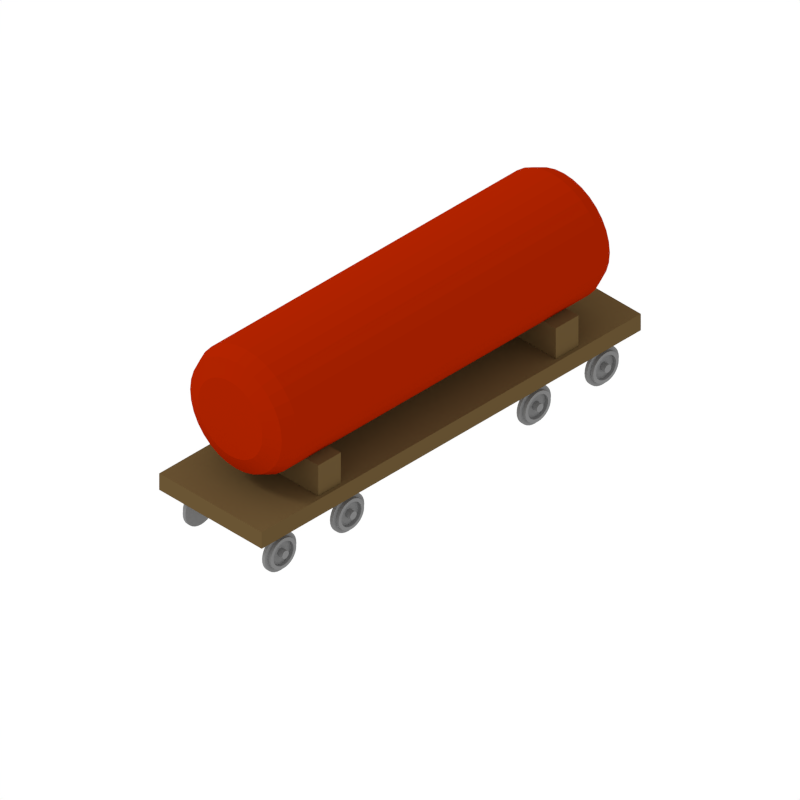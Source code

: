 # Source: tank_car.blend  (saved by Blender 2.69.0; exported with 4.5.12 LTS)
import bpy
from mathutils import Matrix  # noqa: F401  (used for matrix-valued properties, if any)

bpy.ops.wm.read_factory_settings(use_empty=True)
scene = bpy.context.scene
scene.name = 'Scene'

# ---- collections
col_collection_1 = bpy.data.collections.new('Collection 1'); scene.collection.children.link(col_collection_1)

# ---- materials (node trees are filled in below, after node groups)
mat_material_002 = bpy.data.materials.new('Material.002')
mat_material_002.alpha_threshold = 0.0
mat_material_002.use_transparent_shadow = False
mat_material_002.diffuse_color = (0.2203, 0.2203, 0.2203, 1.0)
mat_material_002.roughness = 0.5
mat_material_002.specular_intensity = 1.0
mat_material_002.line_color = (0.0, 0.0, 0.0, 1.0)
mat_material_001 = bpy.data.materials.new('Material.001')
mat_material_001.alpha_threshold = 0.0
mat_material_001.use_transparent_shadow = False
mat_material_001.diffuse_color = (0.3424, 0.01305, 0.0, 1.0)
mat_material_001.roughness = 0.5
mat_material_001.specular_intensity = 0.0
mat_material_001.line_color = (0.0, 0.0, 0.0, 1.0)
mat_material_003 = bpy.data.materials.new('Material.003')
mat_material_003.alpha_threshold = 0.0
mat_material_003.use_transparent_shadow = False
mat_material_003.diffuse_color = (0.1237, 0.07745, 0.0294, 1.0)
mat_material_003.roughness = 0.5
mat_material_003.line_color = (0.0, 0.0, 0.0, 1.0)

# ---- material node trees

# ---- world
world_world = bpy.data.worlds.new('World'); scene.world = world_world
world_world.color = (1.0, 1.0, 1.0)
world_world.use_sun_shadow = False
world_world.sun_shadow_jitter_overblur = 0.0
world_world.cycles.sampling_method = 'MANUAL'
world_world.cycles.sample_map_resolution = 256

# ---- cameras
cam_camera = bpy.data.cameras.new('Camera')
cam_camera.type = 'ORTHO'
cam_camera.clip_end = 100.0
cam_camera.lens = 35.0
cam_camera.sensor_width = 32.0
cam_camera.sensor_height = 18.0
cam_camera.ortho_scale = 10.0
cam_camera.dof.focus_distance = 0.0
cam_camera.dof.aperture_fstop = 128.0

# ---- lights
light_hemi_001 = bpy.data.lights.new('Hemi.001', 'SUN')
light_hemi_001.transmission_factor = 0.0
light_hemi_001.angle = 0.1993
light_hemi_001.energy = 1.0
light_hemi_001.shadow_buffer_clip_start = 0.5
light_hemi_001.shadow_soft_size = 0.1
light_hemi_001.shadow_cascade_max_distance = 1000.0
light_hemi_001.cycles.use_multiple_importance_sampling = False

# ---- meshes
me_cylinder_005 = bpy.data.meshes.new('Cylinder.005')
me_cylinder_005.from_pydata([(0.0, 0.56, -0.05), (5.378e-08, 0.56, 0.04642), (0.1093, 0.5492, -0.05), (0.1093, 0.5492, 0.04642), (0.2143, 0.5174, -0.05), (0.2143, 0.5174, 0.04642), (0.3111, 0.4656, -0.05), (0.3111, 0.4656, 0.04642), (0.396, 0.396, -0.05), (0.396, 0.396, 0.04642), (0.4656, 0.3111, -0.05), (0.4656, 0.3111, 0.04642), (0.5174, 0.2143, -0.05), (0.5174, 0.2143, 0.04642), (0.5492, 0.1093, -0.05), (0.5492, 0.1093, 0.04642), (0.56, 4.228e-08, -0.05), (0.56, 4.228e-08, 0.04642), (0.5492, -0.1093, -0.05), (0.5492, -0.1093, 0.04642), (0.5174, -0.2143, -0.05), (0.5174, -0.2143, 0.04642), (0.4656, -0.3111, -0.05), (0.4656, -0.3111, 0.04642), (0.396, -0.396, -0.05), (0.396, -0.396, 0.04642), (0.3111, -0.4656, -0.05), (0.3111, -0.4656, 0.04642), (0.2143, -0.5174, -0.05), (0.2143, -0.5174, 0.04642), (0.1093, -0.5492, -0.05), (0.1093, -0.5492, 0.04642), (-1.825e-07, -0.56, -0.05), (-1.287e-07, -0.56, 0.04642), (-0.1093, -0.5492, -0.05), (-0.1093, -0.5492, 0.04642), (-0.2143, -0.5174, -0.05), (-0.2143, -0.5174, 0.04642), (-0.3111, -0.4656, -0.05), (-0.3111, -0.4656, 0.04642), (-0.396, -0.396, -0.05), (-0.396, -0.396, 0.04642), (-0.4656, -0.3111, -0.05), (-0.4656, -0.3111, 0.04642), (-0.5174, -0.2143, -0.05), (-0.5174, -0.2143, 0.04642), (-0.5492, -0.1093, -0.05), (-0.5492, -0.1093, 0.04642), (-0.56, 5.407e-07, -0.05), (-0.56, 5.407e-07, 0.04642), (-0.5492, 0.1093, -0.05), (-0.5492, 0.1093, 0.04642), (-0.5174, 0.2143, -0.05), (-0.5174, 0.2143, 0.04642), (-0.4656, 0.3111, -0.05), (-0.4656, 0.3111, 0.04642), (-0.396, 0.396, -0.05), (-0.396, 0.396, 0.04642), (-0.3111, 0.4656, -0.05), (-0.3111, 0.4656, 0.04642), (-0.2143, 0.5174, -0.05), (-0.2143, 0.5174, 0.04642), (-0.1092, 0.5492, -0.05), (-0.1092, 0.5492, 0.04642), (0.0, 0.4495, -0.05), (0.0877, 0.4409, -0.05), (0.172, 0.4153, -0.05), (0.2497, 0.3738, -0.05), (0.3179, 0.3179, -0.05), (0.3738, 0.2497, -0.05), (0.4153, 0.172, -0.05), (0.4409, 0.0877, -0.05), (0.4495, 3.394e-08, -0.05), (0.4409, -0.0877, -0.05), (0.4153, -0.172, -0.05), (0.3738, -0.2497, -0.05), (0.3179, -0.3179, -0.05), (0.2497, -0.3738, -0.05), (0.172, -0.4153, -0.05), (0.0877, -0.4409, -0.05), (-1.465e-07, -0.4495, -0.05), (-0.0877, -0.4409, -0.05), (-0.172, -0.4153, -0.05), (-0.2497, -0.3738, -0.05), (-0.3179, -0.3179, -0.05), (-0.3738, -0.2497, -0.05), (-0.4153, -0.172, -0.05), (-0.4409, -0.0877, -0.05), (-0.4495, 4.341e-07, -0.05), (-0.4409, 0.0877, -0.05), (-0.4153, 0.172, -0.05), (-0.3738, 0.2497, -0.05), (-0.3179, 0.3179, -0.05), (-0.2497, 0.3738, -0.05), (-0.172, 0.4153, -0.05), (-0.0877, 0.4409, -0.05), (-1.278e-08, 0.4495, -0.1558), (0.0877, 0.4409, -0.1558), (0.172, 0.4153, -0.1558), (0.2497, 0.3738, -0.1558), (0.3179, 0.3179, -0.1558), (0.3738, 0.2497, -0.1558), (0.4153, 0.172, -0.1558), (0.4409, 0.0877, -0.1558), (0.4495, 3.394e-08, -0.1558), (0.4409, -0.0877, -0.1558), (0.4153, -0.172, -0.1558), (0.3738, -0.2497, -0.1558), (0.3179, -0.3179, -0.1558), (0.2497, -0.3738, -0.1558), (0.172, -0.4153, -0.1558), (0.0877, -0.4409, -0.1558), (-1.593e-07, -0.4495, -0.1558), (-0.0877, -0.4409, -0.1558), (-0.172, -0.4153, -0.1558), (-0.2497, -0.3738, -0.1558), (-0.3179, -0.3179, -0.1558), (-0.3738, -0.2497, -0.1558), (-0.4153, -0.172, -0.1558), (-0.4409, -0.0877, -0.1558), (-0.4495, 4.341e-07, -0.1558), (-0.4409, 0.0877, -0.1558), (-0.4153, 0.172, -0.1558), (-0.3738, 0.2497, -0.1558), (-0.3179, 0.3179, -0.1558), (-0.2497, 0.3738, -0.1558), (-0.172, 0.4153, -0.1558), (-0.0877, 0.4409, -0.1558), (-1.553e-08, 0.3535, -0.1558), (0.06897, 0.3467, -0.1558), (0.1353, 0.3266, -0.1558), (0.1964, 0.2939, -0.1558), (0.25, 0.25, -0.1558), (0.2939, 0.1964, -0.1558), (0.3266, 0.1353, -0.1558), (0.3467, 0.06897, -0.1558), (0.3535, 2.669e-08, -0.1558), (0.3467, -0.06897, -0.1558), (0.3266, -0.1353, -0.1558), (0.2939, -0.1964, -0.1558), (0.25, -0.25, -0.1558), (0.1964, -0.2939, -0.1558), (0.1353, -0.3266, -0.1558), (0.06897, -0.3467, -0.1558), (-1.307e-07, -0.3535, -0.1558), (-0.06897, -0.3467, -0.1558), (-0.1353, -0.3266, -0.1558), (-0.1964, -0.2939, -0.1558), (-0.25, -0.25, -0.1558), (-0.2939, -0.1964, -0.1558), (-0.3266, -0.1353, -0.1558), (-0.3467, -0.06897, -0.1558), (-0.3535, 3.414e-07, -0.1558), (-0.3467, 0.06897, -0.1558), (-0.3266, 0.1353, -0.1558), (-0.2939, 0.1964, -0.1558), (-0.25, 0.25, -0.1558), (-0.1964, 0.2939, -0.1558), (-0.1353, 0.3266, -0.1558), (-0.06897, 0.3467, -0.1558), (-2.663e-09, 0.3535, -0.05006), (0.06897, 0.3467, -0.05006), (0.1353, 0.3266, -0.05006), (0.1964, 0.2939, -0.05006), (0.25, 0.25, -0.05006), (0.2939, 0.1964, -0.05006), (0.3266, 0.1353, -0.05006), (0.3467, 0.06897, -0.05006), (0.3535, 2.669e-08, -0.05006), (0.3467, -0.06897, -0.05006), (0.3266, -0.1353, -0.05006), (0.2939, -0.1964, -0.05006), (0.25, -0.25, -0.05006), (0.1964, -0.2939, -0.05006), (0.1353, -0.3266, -0.05006), (0.06897, -0.3467, -0.05006), (-1.179e-07, -0.3535, -0.05006), (-0.06897, -0.3467, -0.05006), (-0.1353, -0.3266, -0.05006), (-0.1964, -0.2939, -0.05006), (-0.25, -0.25, -0.05006), (-0.2939, -0.1964, -0.05006), (-0.3266, -0.1353, -0.05006), (-0.3467, -0.06897, -0.05006), (-0.3535, 3.414e-07, -0.05006), (-0.3467, 0.06897, -0.05006), (-0.3266, 0.1353, -0.05006), (-0.2939, 0.1964, -0.05006), (-0.25, 0.25, -0.05006), (-0.1964, 0.2939, -0.05006), (-0.1353, 0.3266, -0.05006), (-0.06897, 0.3467, -0.05006), (-8.644e-10, 0.1147, -0.05006), (0.02238, 0.1125, -0.05006), (0.0439, 0.106, -0.05006), (0.06374, 0.09539, -0.05006), (0.08112, 0.08112, -0.05006), (0.09539, 0.06374, -0.05006), (0.106, 0.0439, -0.05006), (0.1125, 0.02238, -0.05006), (0.1147, 8.662e-09, -0.05006), (0.1125, -0.02238, -0.05006), (0.106, -0.0439, -0.05006), (0.09539, -0.06374, -0.05006), (0.08112, -0.08112, -0.05006), (0.06374, -0.09539, -0.05006), (0.0439, -0.106, -0.05006), (0.02238, -0.1125, -0.05006), (-3.825e-08, -0.1147, -0.05006), (-0.02238, -0.1125, -0.05006), (-0.0439, -0.106, -0.05006), (-0.06374, -0.09539, -0.05006), (-0.08112, -0.08112, -0.05006), (-0.09539, -0.06374, -0.05006), (-0.106, -0.0439, -0.05006), (-0.1125, -0.02238, -0.05006), (-0.1147, 1.108e-07, -0.05006), (-0.1125, 0.02238, -0.05006), (-0.106, 0.0439, -0.05006), (-0.09539, 0.06374, -0.05006), (-0.08112, 0.08112, -0.05006), (-0.06374, 0.09539, -0.05006), (-0.0439, 0.106, -0.05006), (-0.02238, 0.1125, -0.05006), (5.605e-08, 0.1147, -0.2264), (0.02238, 0.1125, -0.2264), (0.0439, 0.106, -0.2264), (0.06374, 0.09539, -0.2264), (0.08112, 0.08112, -0.2264), (0.09539, 0.06374, -0.2264), (0.106, 0.0439, -0.2264), (0.1125, 0.02238, -0.2264), (0.1147, 8.662e-09, -0.2264), (0.1125, -0.02238, -0.2264), (0.106, -0.0439, -0.2264), (0.09539, -0.06374, -0.2264), (0.08112, -0.08112, -0.2264), (0.06374, -0.09539, -0.2264), (0.0439, -0.106, -0.2264), (0.02238, -0.1125, -0.2264), (1.867e-08, -0.1147, -0.2264), (-0.02238, -0.1125, -0.2264), (-0.0439, -0.106, -0.2264), (-0.06374, -0.09539, -0.2264), (-0.08112, -0.08112, -0.2264), (-0.09539, -0.06374, -0.2264), (-0.106, -0.0439, -0.2264), (-0.1125, -0.02238, -0.2264), (-0.1147, 1.108e-07, -0.2264), (-0.1125, 0.02238, -0.2264), (-0.106, 0.0439, -0.2264), (-0.09539, 0.06374, -0.2264), (-0.08112, 0.08112, -0.2264), (-0.06374, 0.09539, -0.2264), (-0.0439, 0.106, -0.2264), (-0.02238, 0.1125, -0.2264)], [], [(0, 1, 3, 2), (2, 3, 5, 4), (4, 5, 7, 6), (6, 7, 9, 8), (8, 9, 11, 10), (10, 11, 13, 12), (12, 13, 15, 14), (14, 15, 17, 16), (16, 17, 19, 18), (18, 19, 21, 20), (20, 21, 23, 22), (22, 23, 25, 24), (24, 25, 27, 26), (26, 27, 29, 28), (28, 29, 31, 30), (30, 31, 33, 32), (32, 33, 35, 34), (34, 35, 37, 36), (36, 37, 39, 38), (38, 39, 41, 40), (40, 41, 43, 42), (42, 43, 45, 44), (44, 45, 47, 46), (46, 47, 49, 48), (48, 49, 51, 50), (50, 51, 53, 52), (52, 53, 55, 54), (54, 55, 57, 56), (56, 57, 59, 58), (58, 59, 61, 60), (3, 1, 63, 61, 59, 57, 55, 53, 51, 49, 47, 45, 43, 41, 39, 37, 35, 33, 31, 29, 27, 25, 23, 21, 19, 17, 15, 13, 11, 9, 7, 5), (62, 63, 1, 0), (60, 61, 63, 62), (62, 0, 64, 95), (95, 64, 96, 127), (40, 42, 85, 84), (18, 20, 74, 73), (46, 48, 88, 87), (2, 4, 66, 65), (24, 26, 77, 76), (52, 54, 91, 90), (8, 10, 69, 68), (30, 32, 80, 79), (58, 60, 94, 93), (36, 38, 83, 82), (0, 2, 65, 64), (14, 16, 72, 71), (42, 44, 86, 85), (20, 22, 75, 74), (48, 50, 89, 88), (4, 6, 67, 66), (26, 28, 78, 77), (54, 56, 92, 91), (32, 34, 81, 80), (10, 12, 70, 69), (60, 62, 95, 94), (38, 40, 84, 83), (16, 18, 73, 72), (44, 46, 87, 86), (22, 24, 76, 75), (50, 52, 90, 89), (6, 8, 68, 67), (28, 30, 79, 78), (56, 58, 93, 92), (34, 36, 82, 81), (12, 14, 71, 70), (118, 119, 151, 150), (84, 85, 117, 116), (73, 74, 106, 105), (93, 94, 126, 125), (82, 83, 115, 114), (71, 72, 104, 103), (91, 92, 124, 123), (80, 81, 113, 112), (69, 70, 102, 101), (89, 90, 122, 121), (67, 68, 100, 99), (78, 79, 111, 110), (87, 88, 120, 119), (65, 66, 98, 97), (76, 77, 109, 108), (85, 86, 118, 117), (74, 75, 107, 106), (94, 95, 127, 126), (83, 84, 116, 115), (72, 73, 105, 104), (92, 93, 125, 124), (81, 82, 114, 113), (70, 71, 103, 102), (90, 91, 123, 122), (68, 69, 101, 100), (79, 80, 112, 111), (88, 89, 121, 120), (66, 67, 99, 98), (77, 78, 110, 109), (86, 87, 119, 118), (64, 65, 97, 96), (75, 76, 108, 107), (152, 153, 185, 184), (96, 97, 129, 128), (107, 108, 140, 139), (127, 96, 128, 159), (116, 117, 149, 148), (105, 106, 138, 137), (125, 126, 158, 157), (114, 115, 147, 146), (103, 104, 136, 135), (123, 124, 156, 155), (112, 113, 145, 144), (101, 102, 134, 133), (121, 122, 154, 153), (99, 100, 132, 131), (110, 111, 143, 142), (119, 120, 152, 151), (97, 98, 130, 129), (108, 109, 141, 140), (117, 118, 150, 149), (106, 107, 139, 138), (126, 127, 159, 158), (115, 116, 148, 147), (104, 105, 137, 136), (124, 125, 157, 156), (113, 114, 146, 145), (102, 103, 135, 134), (122, 123, 155, 154), (100, 101, 133, 132), (111, 112, 144, 143), (120, 121, 153, 152), (98, 99, 131, 130), (109, 110, 142, 141), (186, 187, 219, 218), (130, 131, 163, 162), (141, 142, 174, 173), (150, 151, 183, 182), (128, 129, 161, 160), (139, 140, 172, 171), (159, 128, 160, 191), (148, 149, 181, 180), (137, 138, 170, 169), (157, 158, 190, 189), (146, 147, 179, 178), (135, 136, 168, 167), (155, 156, 188, 187), (144, 145, 177, 176), (133, 134, 166, 165), (153, 154, 186, 185), (131, 132, 164, 163), (142, 143, 175, 174), (151, 152, 184, 183), (129, 130, 162, 161), (140, 141, 173, 172), (149, 150, 182, 181), (138, 139, 171, 170), (158, 159, 191, 190), (147, 148, 180, 179), (136, 137, 169, 168), (156, 157, 189, 188), (145, 146, 178, 177), (134, 135, 167, 166), (154, 155, 187, 186), (132, 133, 165, 164), (143, 144, 176, 175), (220, 221, 253, 252), (164, 165, 197, 196), (175, 176, 208, 207), (184, 185, 217, 216), (162, 163, 195, 194), (173, 174, 206, 205), (182, 183, 215, 214), (160, 161, 193, 192), (171, 172, 204, 203), (191, 160, 192, 223), (180, 181, 213, 212), (169, 170, 202, 201), (189, 190, 222, 221), (178, 179, 211, 210), (167, 168, 200, 199), (187, 188, 220, 219), (176, 177, 209, 208), (165, 166, 198, 197), (185, 186, 218, 217), (163, 164, 196, 195), (174, 175, 207, 206), (183, 184, 216, 215), (161, 162, 194, 193), (172, 173, 205, 204), (181, 182, 214, 213), (170, 171, 203, 202), (190, 191, 223, 222), (179, 180, 212, 211), (168, 169, 201, 200), (188, 189, 221, 220), (177, 178, 210, 209), (166, 167, 199, 198), (224, 225, 226, 227, 228, 229, 230, 231, 232, 233, 234, 235, 236, 237, 238, 239, 240, 241, 242, 243, 244, 245, 246, 247, 248, 249, 250, 251, 252, 253, 254, 255), (209, 210, 242, 241), (198, 199, 231, 230), (218, 219, 251, 250), (196, 197, 229, 228), (207, 208, 240, 239), (216, 217, 249, 248), (194, 195, 227, 226), (205, 206, 238, 237), (214, 215, 247, 246), (192, 193, 225, 224), (203, 204, 236, 235), (223, 192, 224, 255), (212, 213, 245, 244), (201, 202, 234, 233), (221, 222, 254, 253), (210, 211, 243, 242), (199, 200, 232, 231), (219, 220, 252, 251), (208, 209, 241, 240), (197, 198, 230, 229), (217, 218, 250, 249), (195, 196, 228, 227), (206, 207, 239, 238), (215, 216, 248, 247), (193, 194, 226, 225), (204, 205, 237, 236), (213, 214, 246, 245), (202, 203, 235, 234), (222, 223, 255, 254), (211, 212, 244, 243), (200, 201, 233, 232)])
me_cylinder_005.materials.append(mat_material_002)
me_cylinder_005.use_remesh_preserve_volume = False
me_cylinder_005.use_remesh_preserve_attributes = False
me_cylinder_005.use_mirror_vertex_groups = False
me_cylinder_005.update()
me_cylinder_006 = bpy.data.meshes.new('Cylinder.006')
me_cylinder_006.from_pydata([(0.0, 0.9, -2.7), (0.0, 0.9, 2.7), (0.1756, 0.8827, -2.7), (0.1756, 0.8827, 2.7), (0.3444, 0.8315, -2.7), (0.3444, 0.8315, 2.7), (0.5, 0.7483, -2.7), (0.5, 0.7483, 2.7), (0.6364, 0.6364, -2.7), (0.6364, 0.6364, 2.7), (0.7483, 0.5, -2.7), (0.7483, 0.5, 2.7), (0.8315, 0.3444, -2.7), (0.8315, 0.3444, 2.7), (0.8827, 0.1756, -2.7), (0.8827, 0.1756, 2.7), (0.9, -1.64e-06, -2.7), (0.9, 1.807e-06, 2.7), (0.8827, -0.1756, -2.7), (0.8827, -0.1756, 2.7), (0.8315, -0.3444, -2.7), (0.8315, -0.3444, 2.7), (0.7483, -0.5, -2.7), (0.7483, -0.5, 2.7), (0.6364, -0.6364, -2.7), (0.6364, -0.6364, 2.7), (0.5, -0.7483, -2.7), (0.5, -0.7483, 2.7), (0.3444, -0.8315, -2.7), (0.3444, -0.8315, 2.7), (0.1756, -0.8827, -2.7), (0.1756, -0.8827, 2.7), (-2.933e-07, -0.9, -2.7), (-2.933e-07, -0.9, 2.7), (-0.1756, -0.8827, -2.7), (-0.1756, -0.8827, 2.7), (-0.3444, -0.8315, -2.7), (-0.3444, -0.8315, 2.7), (-0.5, -0.7483, -2.7), (-0.5, -0.7483, 2.7), (-0.6364, -0.6364, -2.7), (-0.6364, -0.6364, 2.7), (-0.7483, -0.5, -2.7), (-0.7483, -0.5, 2.7), (-0.8315, -0.3444, -2.7), (-0.8315, -0.3444, 2.7), (-0.8827, -0.1756, -2.7), (-0.8827, -0.1756, 2.7), (-0.9, -8.385e-07, -2.7), (-0.9, 2.608e-06, 2.7), (-0.8827, 0.1756, -2.7), (-0.8827, 0.1756, 2.7), (-0.8315, 0.3444, -2.7), (-0.8315, 0.3444, 2.7), (-0.7483, 0.5, -2.7), (-0.7483, 0.5, 2.7), (-0.6364, 0.6364, -2.7), (-0.6364, 0.6364, 2.7), (-0.5, 0.7483, -2.7), (-0.5, 0.7483, 2.7), (-0.3444, 0.8315, -2.7), (-0.3444, 0.8315, 2.7), (-0.1756, 0.8827, -2.7), (-0.1756, 0.8827, 2.7), (-5.158e-08, 0.81, -2.9), (0.158, 0.7944, -2.9), (0.31, 0.7483, -2.9), (0.45, 0.6735, -2.9), (0.5728, 0.5728, -2.9), (0.6735, 0.45, -2.9), (0.7483, 0.31, -2.9), (0.7944, 0.158, -2.9), (0.81, -1.712e-06, -2.9), (0.7944, -0.158, -2.9), (0.7483, -0.31, -2.9), (0.6735, -0.45, -2.9), (0.5728, -0.5728, -2.9), (0.45, -0.6735, -2.9), (0.31, -0.7483, -2.9), (0.158, -0.7944, -2.9), (-3.155e-07, -0.81, -2.9), (-0.158, -0.7944, -2.9), (-0.31, -0.7483, -2.9), (-0.45, -0.6735, -2.9), (-0.5728, -0.5728, -2.9), (-0.6735, -0.45, -2.9), (-0.7483, -0.31, -2.9), (-0.7944, -0.158, -2.9), (-0.81, -9.911e-07, -2.9), (-0.7944, 0.158, -2.9), (-0.7483, 0.31, -2.9), (-0.6735, 0.45, -2.9), (-0.5728, 0.5728, -2.9), (-0.45, 0.6735, -2.9), (-0.31, 0.7483, -2.9), (-0.158, 0.7944, -2.9), (-4.991e-08, 0.567, -3.0), (0.1106, 0.5561, -3.0), (0.217, 0.5238, -3.0), (0.315, 0.4714, -3.0), (0.4009, 0.4009, -3.0), (0.4714, 0.315, -3.0), (0.5238, 0.217, -3.0), (0.5561, 0.1106, -3.0), (0.567, -1.735e-06, -3.0), (0.5561, -0.1106, -3.0), (0.5238, -0.217, -3.0), (0.4714, -0.315, -3.0), (0.4009, -0.4009, -3.0), (0.315, -0.4714, -3.0), (0.217, -0.5238, -3.0), (0.1106, -0.5561, -3.0), (-2.347e-07, -0.567, -3.0), (-0.1106, -0.5561, -3.0), (-0.217, -0.5238, -3.0), (-0.315, -0.4714, -3.0), (-0.4009, -0.4009, -3.0), (-0.4714, -0.315, -3.0), (-0.5238, -0.217, -3.0), (-0.5561, -0.1106, -3.0), (-0.567, -1.23e-06, -3.0), (-0.5561, 0.1106, -3.0), (-0.5238, 0.217, -3.0), (-0.4714, 0.315, -3.0), (-0.4009, 0.4009, -3.0), (-0.315, 0.4714, -3.0), (-0.217, 0.5238, -3.0), (-0.1106, 0.5561, -3.0), (-4.203e-08, 0.81, 2.9), (0.158, 0.7944, 2.9), (0.31, 0.7483, 2.9), (0.45, 0.6735, 2.9), (0.5728, 0.5728, 2.9), (0.6735, 0.45, 2.9), (0.7483, 0.31, 2.9), (0.7944, 0.158, 2.9), (0.81, 1.799e-06, 2.9), (0.7944, -0.158, 2.9), (0.7483, -0.31, 2.9), (0.6735, -0.45, 2.9), (0.5728, -0.5728, 2.9), (0.45, -0.6735, 2.9), (0.31, -0.7483, 2.9), (0.158, -0.7944, 2.9), (-3.06e-07, -0.81, 2.9), (-0.158, -0.7944, 2.9), (-0.31, -0.7483, 2.9), (-0.45, -0.6735, 2.9), (-0.5728, -0.5728, 2.9), (-0.6735, -0.45, 2.9), (-0.7483, -0.31, 2.9), (-0.7944, -0.158, 2.9), (-0.81, 2.52e-06, 2.9), (-0.7944, 0.158, 2.9), (-0.7483, 0.31, 2.9), (-0.6735, 0.45, 2.9), (-0.5728, 0.5728, 2.9), (-0.45, 0.6735, 2.9), (-0.31, 0.7483, 2.9), (-0.158, 0.7944, 2.9), (-4.73e-08, 0.567, 3.0), (0.1106, 0.5561, 3.0), (0.217, 0.5238, 3.0), (0.315, 0.4714, 3.0), (0.4009, 0.4009, 3.0), (0.4714, 0.315, 3.0), (0.5238, 0.217, 3.0), (0.5561, 0.1106, 3.0), (0.567, 1.778e-06, 3.0), (0.5561, -0.1106, 3.0), (0.5238, -0.217, 3.0), (0.4714, -0.315, 3.0), (0.4009, -0.4009, 3.0), (0.315, -0.4714, 3.0), (0.217, -0.5238, 3.0), (0.1106, -0.5561, 3.0), (-2.321e-07, -0.567, 3.0), (-0.1106, -0.5561, 3.0), (-0.217, -0.5238, 3.0), (-0.315, -0.4714, 3.0), (-0.4009, -0.4009, 3.0), (-0.4714, -0.315, 3.0), (-0.5238, -0.217, 3.0), (-0.5561, -0.1106, 3.0), (-0.567, 2.283e-06, 3.0), (-0.5561, 0.1106, 3.0), (-0.5238, 0.217, 3.0), (-0.4714, 0.315, 3.0), (-0.4009, 0.4009, 3.0), (-0.315, 0.4714, 3.0), (-0.217, 0.5238, 3.0), (-0.1106, 0.5561, 3.0)], [], [(0, 1, 3, 2), (2, 3, 5, 4), (4, 5, 7, 6), (6, 7, 9, 8), (8, 9, 11, 10), (10, 11, 13, 12), (12, 13, 15, 14), (14, 15, 17, 16), (16, 17, 19, 18), (18, 19, 21, 20), (20, 21, 23, 22), (22, 23, 25, 24), (24, 25, 27, 26), (26, 27, 29, 28), (28, 29, 31, 30), (30, 31, 33, 32), (32, 33, 35, 34), (34, 35, 37, 36), (36, 37, 39, 38), (38, 39, 41, 40), (40, 41, 43, 42), (42, 43, 45, 44), (44, 45, 47, 46), (46, 47, 49, 48), (48, 49, 51, 50), (50, 51, 53, 52), (52, 53, 55, 54), (54, 55, 57, 56), (56, 57, 59, 58), (58, 59, 61, 60), (47, 45, 150, 151), (62, 63, 1, 0), (60, 61, 63, 62), (60, 62, 95, 94), (91, 92, 124, 123), (38, 40, 84, 83), (16, 18, 73, 72), (44, 46, 87, 86), (22, 24, 76, 75), (50, 52, 90, 89), (6, 8, 68, 67), (28, 30, 79, 78), (56, 58, 93, 92), (34, 36, 82, 81), (12, 14, 71, 70), (62, 0, 64, 95), (40, 42, 85, 84), (18, 20, 74, 73), (46, 48, 88, 87), (2, 4, 66, 65), (24, 26, 77, 76), (52, 54, 91, 90), (8, 10, 69, 68), (30, 32, 80, 79), (58, 60, 94, 93), (36, 38, 83, 82), (0, 2, 65, 64), (14, 16, 72, 71), (42, 44, 86, 85), (20, 22, 75, 74), (48, 50, 89, 88), (4, 6, 67, 66), (26, 28, 78, 77), (54, 56, 92, 91), (32, 34, 81, 80), (10, 12, 70, 69), (96, 97, 98, 99, 100, 101, 102, 103, 104, 105, 106, 107, 108, 109, 110, 111, 112, 113, 114, 115, 116, 117, 118, 119, 120, 121, 122, 123, 124, 125, 126, 127), (80, 81, 113, 112), (69, 70, 102, 101), (89, 90, 122, 121), (67, 68, 100, 99), (78, 79, 111, 110), (87, 88, 120, 119), (65, 66, 98, 97), (76, 77, 109, 108), (85, 86, 118, 117), (74, 75, 107, 106), (94, 95, 127, 126), (83, 84, 116, 115), (72, 73, 105, 104), (92, 93, 125, 124), (81, 82, 114, 113), (70, 71, 103, 102), (90, 91, 123, 122), (68, 69, 101, 100), (79, 80, 112, 111), (88, 89, 121, 120), (66, 67, 99, 98), (77, 78, 110, 109), (86, 87, 119, 118), (64, 65, 97, 96), (75, 76, 108, 107), (95, 64, 96, 127), (84, 85, 117, 116), (73, 74, 106, 105), (93, 94, 126, 125), (82, 83, 115, 114), (71, 72, 104, 103), (128, 159, 191, 160), (25, 23, 139, 140), (53, 51, 153, 154), (9, 7, 131, 132), (31, 29, 142, 143), (59, 57, 156, 157), (37, 35, 145, 146), (15, 13, 134, 135), (1, 63, 159, 128), (43, 41, 148, 149), (21, 19, 137, 138), (49, 47, 151, 152), (5, 3, 129, 130), (27, 25, 140, 141), (55, 53, 154, 155), (11, 9, 132, 133), (33, 31, 143, 144), (61, 59, 157, 158), (39, 37, 146, 147), (3, 1, 128, 129), (17, 15, 135, 136), (45, 43, 149, 150), (23, 21, 138, 139), (51, 49, 152, 153), (7, 5, 130, 131), (29, 27, 141, 142), (57, 55, 155, 156), (35, 33, 144, 145), (13, 11, 133, 134), (63, 61, 158, 159), (41, 39, 147, 148), (19, 17, 136, 137), (161, 160, 191, 190, 189, 188, 187, 186, 185, 184, 183, 182, 181, 180, 179, 178, 177, 176, 175, 174, 173, 172, 171, 170, 169, 168, 167, 166, 165, 164, 163, 162), (149, 148, 180, 181), (138, 137, 169, 170), (158, 157, 189, 190), (147, 146, 178, 179), (136, 135, 167, 168), (156, 155, 187, 188), (145, 144, 176, 177), (134, 133, 165, 166), (154, 153, 185, 186), (132, 131, 163, 164), (143, 142, 174, 175), (152, 151, 183, 184), (130, 129, 161, 162), (141, 140, 172, 173), (150, 149, 181, 182), (139, 138, 170, 171), (159, 158, 190, 191), (148, 147, 179, 180), (137, 136, 168, 169), (157, 156, 188, 189), (146, 145, 177, 178), (135, 134, 166, 167), (155, 154, 186, 187), (133, 132, 164, 165), (144, 143, 175, 176), (153, 152, 184, 185), (131, 130, 162, 163), (142, 141, 173, 174), (151, 150, 182, 183), (129, 128, 160, 161), (140, 139, 171, 172)])
_uv = me_cylinder_006.uv_layers.new(name='UVMap')
_uv.uv.foreach_set('vector', [0.9976, 0.469, -0.0009503, 0.469, -0.0009503, 0.438, 0.9976, 0.438, 0.9976, 0.438, -0.0009503, 0.438, -0.0009502, 0.407, 0.9976, 0.407, 0.9976, 0.407, -0.0009502, 0.407, -0.0009502, 0.376, 0.9976, 0.376, 0.9976, 0.376, -0.0009502, 0.376, -0.0009503, 0.345, 0.9976, 0.345, 0.9976, 0.345, -0.0009503, 0.345, -0.0009502, 0.314, 0.9976, 0.314, 0.9976, 0.314, -0.0009502, 0.314, -0.0009503, 0.283, 0.9976, 0.283, 0.9976, 0.283, -0.0009503, 0.283, -0.0009502, 0.252, 0.9976, 0.252, 0.9976, 0.252, -0.0009502, 0.252, -0.0009502, 0.221, 0.9976, 0.221, 0.9976, 0.221, -0.0009502, 0.221, -0.0009503, 0.19, 0.9976, 0.19, 0.9976, 0.19, -0.0009503, 0.19, -0.0009503, 0.159, 0.9976, 0.159, 0.9976, 0.159, -0.0009503, 0.159, -0.0009503, 0.128, 0.9976, 0.128, 0.9976, 0.128, -0.0009503, 0.128, -0.0009503, 0.09703, 0.9976, 0.09703, 0.9976, 0.09703, -0.0009503, 0.09703, -0.0009503, 0.06603, 0.9976, 0.06603, 0.9976, 0.06603, -0.0009503, 0.06603, -0.0009503, 0.03503, 0.9976, 0.03503, 0.9976, 0.03503, -0.0009503, 0.03503, -0.0009503, 0.004037, 0.9976, 0.004037, 0.9976, 0.996, -0.0009503, 0.996, -0.0009503, 0.965, 0.9976, 0.965, 0.9976, 0.965, -0.0009503, 0.965, -0.0009502, 0.934, 0.9976, 0.934, 0.9976, 0.934, -0.0009502, 0.934, -0.0009502, 0.903, 0.9976, 0.903, 0.9976, 0.903, -0.0009502, 0.903, -0.0009503, 0.872, 0.9976, 0.872, 0.9976, 0.872, -0.0009503, 0.872, -0.0009503, 0.841, 0.9976, 0.841, 0.9976, 0.841, -0.0009503, 0.841, -0.0009503, 0.81, 0.9976, 0.81, 0.9976, 0.81, -0.0009503, 0.81, -0.0009502, 0.779, 0.9976, 0.779, 0.9976, 0.779, -0.0009502, 0.779, -0.0009502, 0.748, 0.9976, 0.748, 0.9976, 0.748, -0.0009502, 0.748, -0.0009502, 0.717, 0.9976, 0.717, 0.9976, 0.717, -0.0009502, 0.717, -0.0009503, 0.686, 0.9976, 0.686, 0.9976, 0.686, -0.0009503, 0.686, -0.0009503, 0.655, 0.9976, 0.655, 0.9976, 0.655, -0.0009503, 0.655, -0.0009502, 0.624, 0.9976, 0.624, 0.9976, 0.624, -0.0009502, 0.624, -0.0009503, 0.593, 0.9976, 0.593, 0.9976, 0.593, -0.0009503, 0.593, -0.0009502, 0.562, 0.9976, 0.562, 0.9976, 0.562, -0.0009502, 0.562, -0.0009502, 0.531, 0.9976, 0.531, -0.0009502, 0.748, -0.0009502, 0.779, -0.0009502, 0.779, -0.0009502, 0.748, 0.9976, 0.5, -0.0009503, 0.5, -0.0009503, 0.469, 0.9976, 0.469, 0.9976, 0.531, -0.0009502, 0.531, -0.0009503, 0.5, 0.9976, 0.5, 0.9976, 0.531, 0.9976, 0.5, 0.9976, 0.5, 0.9976, 0.531, 0.9976, 0.624, 0.9976, 0.593, 0.9976, 0.593, 0.9976, 0.624, 0.9976, 0.872, 0.9976, 0.841, 0.9976, 0.841, 0.9976, 0.872, 0.9976, 0.221, 0.9976, 0.19, 0.9976, 0.19, 0.9976, 0.221, 0.9976, 0.779, 0.9976, 0.748, 0.9976, 0.748, 0.9976, 0.779, 0.9976, 0.128, 0.9976, 0.09703, 0.9976, 0.09703, 0.9976, 0.128, 0.9976, 0.686, 0.9976, 0.655, 0.9976, 0.655, 0.9976, 0.686, 0.9976, 0.376, 0.9976, 0.345, 0.9976, 0.345, 0.9976, 0.376, 0.9976, 0.03503, 0.9976, 0.004037, 0.9976, 0.004037, 0.9976, 0.03503, 0.9976, 0.593, 0.9976, 0.562, 0.9976, 0.562, 0.9976, 0.593, 0.9976, 0.934, 0.9976, 0.903, 0.9976, 0.903, 0.9976, 0.934, 0.9976, 0.283, 0.9976, 0.252, 0.9976, 0.252, 0.9976, 0.283, 0.9976, 0.5, 0.9976, 0.469, 0.9976, 0.469, 0.9976, 0.5, 0.9976, 0.841, 0.9976, 0.81, 0.9976, 0.81, 0.9976, 0.841, 0.9976, 0.19, 0.9976, 0.159, 0.9976, 0.159, 0.9976, 0.19, 0.9976, 0.748, 0.9976, 0.717, 0.9976, 0.717, 0.9976, 0.748, 0.9976, 0.438, 0.9976, 0.407, 0.9976, 0.407, 0.9976, 0.438, 0.9976, 0.09703, 0.9976, 0.06603, 0.9976, 0.06603, 0.9976, 0.09703, 0.9976, 0.655, 0.9976, 0.624, 0.9976, 0.624, 0.9976, 0.655, 0.9976, 0.345, 0.9976, 0.314, 0.9976, 0.314, 0.9976, 0.345, 0.9976, 0.996, 0.9976, 0.965, 0.9976, 0.965, 0.9976, 0.996, 0.9976, 0.562, 0.9976, 0.531, 0.9976, 0.531, 0.9976, 0.562, 0.9976, 0.903, 0.9976, 0.872, 0.9976, 0.872, 0.9976, 0.903, 0.9976, 0.469, 0.9976, 0.438, 0.9976, 0.438, 0.9976, 0.469, 0.9976, 0.252, 0.9976, 0.221, 0.9976, 0.221, 0.9976, 0.252, 0.9976, 0.81, 0.9976, 0.779, 0.9976, 0.779, 0.9976, 0.81, 0.9976, 0.159, 0.9976, 0.128, 0.9976, 0.128, 0.9976, 0.159, 0.9976, 0.717, 0.9976, 0.686, 0.9976, 0.686, 0.9976, 0.717, 0.9976, 0.407, 0.9976, 0.376, 0.9976, 0.376, 0.9976, 0.407, 0.9976, 0.06603, 0.9976, 0.03503, 0.9976, 0.03503, 0.9976, 0.06603, 0.9976, 0.624, 0.9976, 0.593, 0.9976, 0.593, 0.9976, 0.624, 0.9976, 0.965, 0.9976, 0.934, 0.9976, 0.934, 0.9976, 0.965, 0.9976, 0.314, 0.9976, 0.283, 0.9976, 0.283, 0.9976, 0.314, 0.3043, 0.9473, 0.357, 0.9386, 0.4077, 0.913, 0.4543, 0.8714, 0.4953, 0.8155, 0.5288, 0.7473, 0.5538, 0.6695, 0.5692, 0.585, 0.5743, 0.4973, 0.5692, 0.4095, 0.5538, 0.325, 0.5288, 0.2472, 0.4953, 0.1791, 0.4543, 0.1231, 0.4077, 0.08151, 0.357, 0.0559, 0.3043, 0.04725, 0.2517, 0.0559, 0.201, 0.08151, 0.1543, 0.1231, 0.1134, 0.1791, 0.07985, 0.2472, 0.0549, 0.325, 0.03953, 0.4095, 0.03434, 0.4973, 0.03953, 0.585, 0.0549, 0.6695, 0.07985, 0.7473, 0.1134, 0.8155, 0.1543, 0.8714, 0.201, 0.913, 0.2517, 0.9386, 0.9976, 0.965, 0.9976, 0.934, 0.9976, 0.934, 0.9976, 0.965, 0.9976, 0.314, 0.9976, 0.283, 0.9976, 0.283, 0.9976, 0.314, 0.9976, 0.686, 0.9976, 0.655, 0.9976, 0.655, 0.9976, 0.686, 0.9976, 0.376, 0.9976, 0.345, 0.9976, 0.345, 0.9976, 0.376, 0.9976, 0.03503, 0.9976, 0.004037, 0.9976, 0.004037, 0.9976, 0.03503, 0.9976, 0.748, 0.9976, 0.717, 0.9976, 0.717, 0.9976, 0.748, 0.9976, 0.438, 0.9976, 0.407, 0.9976, 0.407, 0.9976, 0.438, 0.9976, 0.09703, 0.9976, 0.06603, 0.9976, 0.06603, 0.9976, 0.09703, 0.9976, 0.81, 0.9976, 0.779, 0.9976, 0.779, 0.9976, 0.81, 0.9976, 0.159, 0.9976, 0.128, 0.9976, 0.128, 0.9976, 0.159, 0.9976, 0.531, 0.9976, 0.5, 0.9976, 0.5, 0.9976, 0.531, 0.9976, 0.872, 0.9976, 0.841, 0.9976, 0.841, 0.9976, 0.872, 0.9976, 0.221, 0.9976, 0.19, 0.9976, 0.19, 0.9976, 0.221, 0.9976, 0.593, 0.9976, 0.562, 0.9976, 0.562, 0.9976, 0.593, 0.9976, 0.934, 0.9976, 0.903, 0.9976, 0.903, 0.9976, 0.934, 0.9976, 0.283, 0.9976, 0.252, 0.9976, 0.252, 0.9976, 0.283, 0.9976, 0.655, 0.9976, 0.624, 0.9976, 0.624, 0.9976, 0.655, 0.9976, 0.345, 0.9976, 0.314, 0.9976, 0.314, 0.9976, 0.345, 0.9976, 0.996, 0.9976, 0.965, 0.9976, 0.965, 0.9976, 0.996, 0.9976, 0.717, 0.9976, 0.686, 0.9976, 0.686, 0.9976, 0.717, 0.9976, 0.407, 0.9976, 0.376, 0.9976, 0.376, 0.9976, 0.407, 0.9976, 0.06603, 0.9976, 0.03503, 0.9976, 0.03503, 0.9976, 0.06603, 0.9976, 0.779, 0.9976, 0.748, 0.9976, 0.748, 0.9976, 0.779, 0.9976, 0.469, 0.9976, 0.438, 0.9976, 0.438, 0.9976, 0.469, 0.9976, 0.128, 0.9976, 0.09703, 0.9976, 0.09703, 0.9976, 0.128, 0.9976, 0.5, 0.9976, 0.469, 0.9976, 0.469, 0.9976, 0.5, 0.9976, 0.841, 0.9976, 0.81, 0.9976, 0.81, 0.9976, 0.841, 0.9976, 0.19, 0.9976, 0.159, 0.9976, 0.159, 0.9976, 0.19, 0.9976, 0.562, 0.9976, 0.531, 0.9976, 0.531, 0.9976, 0.562, 0.9976, 0.903, 0.9976, 0.872, 0.9976, 0.872, 0.9976, 0.903, 0.9976, 0.252, 0.9976, 0.221, 0.9976, 0.221, 0.9976, 0.252, -0.0009503, 0.469, -0.0009503, 0.5, -0.0009503, 0.5, -0.0009503, 0.469, -0.0009503, 0.09703, -0.0009503, 0.128, -0.0009503, 0.128, -0.0009503, 0.09703, -0.0009503, 0.655, -0.0009503, 0.686, -0.0009503, 0.686, -0.0009503, 0.655, -0.0009503, 0.345, -0.0009502, 0.376, -0.0009502, 0.376, -0.0009503, 0.345, -0.0009503, 0.004037, -0.0009503, 0.03503, -0.0009503, 0.03503, -0.0009503, 0.004037, -0.0009502, 0.562, -0.0009503, 0.593, -0.0009503, 0.593, -0.0009502, 0.562, -0.0009502, 0.903, -0.0009502, 0.934, -0.0009502, 0.934, -0.0009502, 0.903, -0.0009502, 0.252, -0.0009503, 0.283, -0.0009503, 0.283, -0.0009502, 0.252, -0.0009503, 0.469, -0.0009503, 0.5, -0.0009503, 0.5, -0.0009503, 0.469, -0.0009503, 0.81, -0.0009503, 0.841, -0.0009503, 0.841, -0.0009503, 0.81, -0.0009503, 0.159, -0.0009503, 0.19, -0.0009503, 0.19, -0.0009503, 0.159, -0.0009502, 0.717, -0.0009502, 0.748, -0.0009502, 0.748, -0.0009502, 0.717, -0.0009502, 0.407, -0.0009503, 0.438, -0.0009503, 0.438, -0.0009502, 0.407, -0.0009503, 0.06603, -0.0009503, 0.09703, -0.0009503, 0.09703, -0.0009503, 0.06603, -0.0009502, 0.624, -0.0009503, 0.655, -0.0009503, 0.655, -0.0009502, 0.624, -0.0009502, 0.314, -0.0009503, 0.345, -0.0009503, 0.345, -0.0009502, 0.314, -0.0009503, 0.965, -0.0009503, 0.996, -0.0009503, 0.996, -0.0009503, 0.965, -0.0009502, 0.531, -0.0009502, 0.562, -0.0009502, 0.562, -0.0009502, 0.531, -0.0009503, 0.872, -0.0009502, 0.903, -0.0009502, 0.903, -0.0009503, 0.872, -0.0009503, 0.438, -0.0009503, 0.469, -0.0009503, 0.469, -0.0009503, 0.438, -0.0009502, 0.221, -0.0009502, 0.252, -0.0009502, 0.252, -0.0009502, 0.221, -0.0009502, 0.779, -0.0009503, 0.81, -0.0009503, 0.81, -0.0009502, 0.779, -0.0009503, 0.128, -0.0009503, 0.159, -0.0009503, 0.159, -0.0009503, 0.128, -0.0009503, 0.686, -0.0009502, 0.717, -0.0009502, 0.717, -0.0009503, 0.686, -0.0009502, 0.376, -0.0009502, 0.407, -0.0009502, 0.407, -0.0009502, 0.376, -0.0009503, 0.03503, -0.0009503, 0.06603, -0.0009503, 0.06603, -0.0009503, 0.03503, -0.0009503, 0.593, -0.0009502, 0.624, -0.0009502, 0.624, -0.0009503, 0.593, -0.0009502, 0.934, -0.0009503, 0.965, -0.0009503, 0.965, -0.0009502, 0.934, -0.0009503, 0.283, -0.0009502, 0.314, -0.0009502, 0.314, -0.0009503, 0.283, -0.0009503, 0.5, -0.0009502, 0.531, -0.0009502, 0.531, -0.0009503, 0.5, -0.0009503, 0.841, -0.0009503, 0.872, -0.0009503, 0.872, -0.0009503, 0.841, -0.0009503, 0.19, -0.0009502, 0.221, -0.0009502, 0.221, -0.0009503, 0.19, 0.3607, 0.9194, 0.308, 0.928, 0.2553, 0.9194, 0.2047, 0.8938, 0.158, 0.8522, 0.1171, 0.7962, 0.0835, 0.728, 0.05855, 0.6502, 0.04319, 0.5658, 0.038, 0.478, 0.04319, 0.3902, 0.05855, 0.3058, 0.0835, 0.228, 0.1171, 0.1598, 0.158, 0.1039, 0.2047, 0.06228, 0.2553, 0.03667, 0.308, 0.02803, 0.3607, 0.03667, 0.4113, 0.06228, 0.458, 0.1039, 0.4989, 0.1598, 0.5325, 0.228, 0.5574, 0.3058, 0.5728, 0.3902, 0.578, 0.478, 0.5728, 0.5658, 0.5574, 0.6502, 0.5325, 0.728, 0.4989, 0.7962, 0.458, 0.8522, 0.4113, 0.8938, -0.0009503, 0.81, -0.0009503, 0.841, -0.0009503, 0.841, -0.0009503, 0.81, -0.0009503, 0.159, -0.0009503, 0.19, -0.0009503, 0.19, -0.0009503, 0.159, -0.0009502, 0.531, -0.0009502, 0.562, -0.0009502, 0.562, -0.0009502, 0.531, -0.0009503, 0.872, -0.0009502, 0.903, -0.0009502, 0.903, -0.0009503, 0.872, -0.0009502, 0.221, -0.0009502, 0.252, -0.0009502, 0.252, -0.0009502, 0.221, -0.0009503, 0.593, -0.0009502, 0.624, -0.0009502, 0.624, -0.0009503, 0.593, -0.0009502, 0.934, -0.0009503, 0.965, -0.0009503, 0.965, -0.0009502, 0.934, -0.0009503, 0.283, -0.0009502, 0.314, -0.0009502, 0.314, -0.0009503, 0.283, -0.0009503, 0.655, -0.0009503, 0.686, -0.0009503, 0.686, -0.0009503, 0.655, -0.0009503, 0.345, -0.0009502, 0.376, -0.0009502, 0.376, -0.0009503, 0.345, -0.0009503, 0.004037, -0.0009503, 0.03503, -0.0009503, 0.03503, -0.0009503, 0.004037, -0.0009502, 0.717, -0.0009502, 0.748, -0.0009502, 0.748, -0.0009502, 0.717, -0.0009502, 0.407, -0.0009503, 0.438, -0.0009503, 0.438, -0.0009502, 0.407, -0.0009503, 0.06603, -0.0009503, 0.09703, -0.0009503, 0.09703, -0.0009503, 0.06603, -0.0009502, 0.779, -0.0009503, 0.81, -0.0009503, 0.81, -0.0009502, 0.779, -0.0009503, 0.128, -0.0009503, 0.159, -0.0009503, 0.159, -0.0009503, 0.128, -0.0009503, 0.5, -0.0009502, 0.531, -0.0009502, 0.531, -0.0009503, 0.5, -0.0009503, 0.841, -0.0009503, 0.872, -0.0009503, 0.872, -0.0009503, 0.841, -0.0009503, 0.19, -0.0009502, 0.221, -0.0009502, 0.221, -0.0009503, 0.19, -0.0009502, 0.562, -0.0009503, 0.593, -0.0009503, 0.593, -0.0009502, 0.562, -0.0009502, 0.903, -0.0009502, 0.934, -0.0009502, 0.934, -0.0009502, 0.903, -0.0009502, 0.252, -0.0009503, 0.283, -0.0009503, 0.283, -0.0009502, 0.252, -0.0009502, 0.624, -0.0009503, 0.655, -0.0009503, 0.655, -0.0009502, 0.624, -0.0009502, 0.314, -0.0009503, 0.345, -0.0009503, 0.345, -0.0009502, 0.314, -0.0009503, 0.965, -0.0009503, 0.996, -0.0009503, 0.996, -0.0009503, 0.965, -0.0009503, 0.686, -0.0009502, 0.717, -0.0009502, 0.717, -0.0009503, 0.686, -0.0009502, 0.376, -0.0009502, 0.407, -0.0009502, 0.407, -0.0009502, 0.376, -0.0009503, 0.03503, -0.0009503, 0.06603, -0.0009503, 0.06603, -0.0009503, 0.03503, -0.0009502, 0.748, -0.0009502, 0.779, -0.0009502, 0.779, -0.0009502, 0.748, -0.0009503, 0.438, -0.0009503, 0.469, -0.0009503, 0.469, -0.0009503, 0.438, -0.0009503, 0.09703, -0.0009503, 0.128, -0.0009503, 0.128, -0.0009503, 0.09703])
me_cylinder_006.materials.append(mat_material_001)
me_cylinder_006.use_remesh_preserve_volume = False
me_cylinder_006.use_remesh_preserve_attributes = False
me_cylinder_006.use_mirror_vertex_groups = False
me_cylinder_006.update()
me_cube_004 = bpy.data.meshes.new('Cube.004')
me_cube_004.from_pydata([(-0.9061, -3.351, -0.1257), (-0.9061, 3.351, -0.1257), (0.9061, 3.351, -0.1257), (0.9061, -3.351, -0.1257), (-0.9061, -3.351, 0.1257), (-0.9061, 3.351, 0.1257), (0.9061, 3.351, 0.1257), (0.9061, -3.351, 0.1257)], [], [(4, 5, 1, 0), (5, 6, 2, 1), (6, 7, 3, 2), (7, 4, 0, 3), (0, 1, 2, 3), (7, 6, 5, 4)])
me_cube_004.materials.append(mat_material_003)
me_cube_004.use_remesh_preserve_volume = False
me_cube_004.use_remesh_preserve_attributes = False
me_cube_004.use_mirror_vertex_groups = False
me_cube_004.update()
me_cube_005 = bpy.data.meshes.new('Cube.005')
me_cube_005.from_pydata([(-0.85, -0.2, -0.294), (-0.85, 0.2, -0.294), (-0.85, 0.2, -0.7592), (-0.85, -0.2, -0.7592), (-0.6286, -0.2, -0.294), (-0.6286, 0.2, -0.294), (0.6286, 0.2, -0.294), (0.85, 0.2, -0.294), (0.85, 0.2, -0.7592), (0.5, 0.2, -0.3995), (-0.5, 0.2, -0.3995), (-0.3444, 0.2, -0.4827), (0.3444, 0.2, -0.4827), (-0.1756, 0.2, -0.5339), (0.1756, 0.2, -0.5339), (-2.933e-07, 0.2, -0.5512), (0.85, -0.2, -0.7592), (0.85, -0.2, -0.294), (0.6286, -0.2, -0.294), (0.5, -0.2, -0.3995), (-0.5, -0.2, -0.3995), (-0.3444, -0.2, -0.4827), (0.3444, -0.2, -0.4827), (0.1756, -0.2, -0.5339), (-0.1756, -0.2, -0.5339), (-2.933e-07, -0.2, -0.5512)], [], [(0, 1, 2, 3), (15, 14, 8), (8, 2, 13, 15), (14, 12, 8), (2, 11, 13), (12, 9, 8), (2, 10, 11), (2, 1, 5, 10), (6, 7, 8, 9), (16, 8, 7, 17), (25, 24, 3), (3, 16, 23, 25), (24, 21, 3), (16, 22, 23), (16, 19, 22), (21, 20, 3), (4, 0, 3, 20), (16, 17, 18, 19), (8, 16, 3, 2), (6, 18, 17, 7), (1, 0, 4, 5), (18, 6, 9, 19), (12, 22, 19, 9), (14, 23, 22, 12), (15, 25, 23, 14), (13, 24, 25, 15), (11, 21, 24, 13), (10, 20, 21, 11), (5, 4, 20, 10)])
me_cube_005.materials.append(mat_material_003)
me_cube_005.use_remesh_preserve_volume = False
me_cube_005.use_remesh_preserve_attributes = False
me_cube_005.use_mirror_vertex_groups = False
me_cube_005.update()
me_cube_006 = bpy.data.meshes.new('Cube.006')
me_cube_006.from_pydata([(-0.85, -0.2, -0.294), (-0.85, 0.2, -0.294), (-0.85, 0.2, -0.7592), (-0.85, -0.2, -0.7592), (-0.6286, -0.2, -0.294), (-0.6286, 0.2, -0.294), (0.6286, 0.2, -0.294), (0.85, 0.2, -0.294), (0.85, 0.2, -0.7592), (0.5, 0.2, -0.3995), (-0.5, 0.2, -0.3995), (-0.3444, 0.2, -0.4827), (0.3444, 0.2, -0.4827), (-0.1756, 0.2, -0.5339), (0.1756, 0.2, -0.5339), (-2.933e-07, 0.2, -0.5512), (0.85, -0.2, -0.7592), (0.85, -0.2, -0.294), (0.6286, -0.2, -0.294), (0.5, -0.2, -0.3995), (-0.5, -0.2, -0.3995), (-0.3444, -0.2, -0.4827), (0.3444, -0.2, -0.4827), (0.1756, -0.2, -0.5339), (-0.1756, -0.2, -0.5339), (-2.933e-07, -0.2, -0.5512)], [], [(0, 1, 2, 3), (15, 14, 8), (8, 2, 13, 15), (14, 12, 8), (2, 11, 13), (12, 9, 8), (2, 10, 11), (2, 1, 5, 10), (6, 7, 8, 9), (16, 8, 7, 17), (25, 24, 3), (3, 16, 23, 25), (24, 21, 3), (16, 22, 23), (16, 19, 22), (21, 20, 3), (4, 0, 3, 20), (16, 17, 18, 19), (8, 16, 3, 2), (6, 18, 17, 7), (1, 0, 4, 5), (18, 6, 9, 19), (12, 22, 19, 9), (14, 23, 22, 12), (15, 25, 23, 14), (13, 24, 25, 15), (11, 21, 24, 13), (10, 20, 21, 11), (5, 4, 20, 10)])
me_cube_006.materials.append(mat_material_003)
me_cube_006.use_remesh_preserve_volume = False
me_cube_006.use_remesh_preserve_attributes = False
me_cube_006.use_mirror_vertex_groups = False
me_cube_006.update()

# ---- objects
ob_empty_001 = bpy.data.objects.new('Empty.001', None)
ob_cylinder_008 = bpy.data.objects.new('Cylinder.008', me_cylinder_005)
ob_cylinder_007 = bpy.data.objects.new('Cylinder.007', me_cylinder_005)
ob_cylinder_006 = bpy.data.objects.new('Cylinder.006', me_cylinder_005)
ob_cylinder_005 = bpy.data.objects.new('Cylinder.005', me_cylinder_005)
ob_cylinder_004 = bpy.data.objects.new('Cylinder.004', me_cylinder_005)
ob_cylinder_003 = bpy.data.objects.new('Cylinder.003', me_cylinder_005)
ob_cylinder_000 = bpy.data.objects.new('Cylinder.000', me_cylinder_005)
ob_cylinder_001 = bpy.data.objects.new('Cylinder.001', me_cylinder_006)
ob_cube = bpy.data.objects.new('Cube', me_cube_004)
ob_cylinder_002 = bpy.data.objects.new('Cylinder.002', me_cylinder_005)
ob_cube_001 = bpy.data.objects.new('Cube.001', me_cube_005)
ob_cube_002 = bpy.data.objects.new('Cube.002', me_cube_006)
ob_empty = bpy.data.objects.new('Empty', None)
ob_camera = bpy.data.objects.new('Camera', cam_camera)
ob_hemi_001 = bpy.data.objects.new('Hemi.001', light_hemi_001)

# ---- transforms, parenting, visibility, modifiers, constraints
ob_empty_001.location = (0.0, 0.0, 0.0)
ob_empty_001.scale = (3.09, 3.09, 3.09)
ob_empty_001.empty_display_type = 'SPHERE'
ob_empty_001.empty_image_offset = (0.0, 0.0)
ob_empty_001.lineart.crease_threshold = 0.0
ob_cylinder_008.parent = ob_empty_001
ob_cylinder_008.matrix_parent_inverse = Matrix(((0.3237, 0.0, 0.0, 0.0), (0.0, 0.3237, 0.0, 0.0), (0.0, 0.0, 0.3237, 0.0), (0.0, 0.0, 0.0, 1.0)))
ob_cylinder_008.location = (-0.7034, 1.667, -0.5216)
ob_cylinder_008.rotation_euler = (0.0, 1.571, 0.0)
ob_cylinder_008.scale = (0.5, 0.5, 0.5)
ob_cylinder_008.lineart.crease_threshold = 0.0
ob_cylinder_007.parent = ob_empty_001
ob_cylinder_007.matrix_parent_inverse = Matrix(((0.3237, 0.0, 0.0, 0.0), (0.0, 0.3237, 0.0, 0.0), (0.0, 0.0, 0.3237, 0.0), (0.0, 0.0, 0.0, 1.0)))
ob_cylinder_007.location = (-0.7034, 2.867, -0.5216)
ob_cylinder_007.rotation_euler = (0.0, 1.571, 0.0)
ob_cylinder_007.scale = (0.5, 0.5, 0.5)
ob_cylinder_007.lineart.crease_threshold = 0.0
ob_cylinder_006.parent = ob_empty_001
ob_cylinder_006.matrix_parent_inverse = Matrix(((0.3237, 0.0, 0.0, 0.0), (0.0, 0.3237, 0.0, 0.0), (0.0, 0.0, 0.3237, 0.0), (0.0, 0.0, 0.0, 1.0)))
ob_cylinder_006.location = (0.6966, 2.867, -0.5216)
ob_cylinder_006.rotation_euler = (1.922e-13, -1.571, 0.0)
ob_cylinder_006.scale = (0.5, 0.5, 0.5)
ob_cylinder_006.lineart.crease_threshold = 0.0
ob_cylinder_005.parent = ob_empty_001
ob_cylinder_005.matrix_parent_inverse = Matrix(((0.3237, 0.0, 0.0, 0.0), (0.0, 0.3237, 0.0, 0.0), (0.0, 0.0, 0.3237, 0.0), (0.0, 0.0, 0.0, 1.0)))
ob_cylinder_005.location = (0.6966, 1.667, -0.5216)
ob_cylinder_005.rotation_euler = (1.922e-13, -1.571, 0.0)
ob_cylinder_005.scale = (0.5, 0.5, 0.5)
ob_cylinder_005.lineart.crease_threshold = 0.0
ob_cylinder_004.parent = ob_empty_001
ob_cylinder_004.matrix_parent_inverse = Matrix(((0.3237, 0.0, 0.0, 0.0), (0.0, 0.3237, 0.0, 0.0), (0.0, 0.0, 0.3237, 0.0), (0.0, 0.0, 0.0, 1.0)))
ob_cylinder_004.location = (0.6966, -2.833, -0.5216)
ob_cylinder_004.rotation_euler = (1.922e-13, -1.571, 0.0)
ob_cylinder_004.scale = (0.5, 0.5, 0.5)
ob_cylinder_004.lineart.crease_threshold = 0.0
ob_cylinder_003.parent = ob_empty_001
ob_cylinder_003.matrix_parent_inverse = Matrix(((0.3237, 0.0, 0.0, 0.0), (0.0, 0.3237, 0.0, 0.0), (0.0, 0.0, 0.3237, 0.0), (0.0, 0.0, 0.0, 1.0)))
ob_cylinder_003.location = (0.6966, -1.633, -0.5216)
ob_cylinder_003.rotation_euler = (1.922e-13, -1.571, 0.0)
ob_cylinder_003.scale = (0.5, 0.5, 0.5)
ob_cylinder_003.lineart.crease_threshold = 0.0
ob_cylinder_000.parent = ob_empty_001
ob_cylinder_000.matrix_parent_inverse = Matrix(((0.3237, 0.0, 0.0, 0.0), (0.0, 0.3237, 0.0, 0.0), (0.0, 0.0, 0.3237, 0.0), (0.0, 0.0, 0.0, 1.0)))
ob_cylinder_000.location = (-0.7034, -1.633, -0.5216)
ob_cylinder_000.rotation_euler = (0.0, 1.571, 0.0)
ob_cylinder_000.scale = (0.5, 0.5, 0.5)
ob_cylinder_000.lineart.crease_threshold = 0.0
ob_cylinder_001.parent = ob_empty_001
ob_cylinder_001.matrix_parent_inverse = Matrix(((0.3237, 0.0, 0.0, 0.0), (0.0, 0.3237, 0.0, 0.0), (0.0, 0.0, 0.3237, 0.0), (0.0, 0.0, 0.0, 1.0)))
ob_cylinder_001.location = (0.0, 0.0, 1.238)
ob_cylinder_001.rotation_euler = (1.571, 0.0, 0.0)
ob_cylinder_001.lineart.crease_threshold = 0.0
ob_cube.parent = ob_empty_001
ob_cube.matrix_parent_inverse = Matrix(((0.3237, 0.0, 0.0, 0.0), (0.0, 0.3237, 0.0, 0.0), (0.0, 0.0, 0.3237, 0.0), (0.0, 0.0, 0.0, 1.0)))
ob_cube.location = (0.0, 0.0, 0.0)
ob_cube.lineart.crease_threshold = 0.0
ob_cylinder_002.parent = ob_empty_001
ob_cylinder_002.matrix_parent_inverse = Matrix(((0.3237, 0.0, 0.0, 0.0), (0.0, 0.3237, 0.0, 0.0), (0.0, 0.0, 0.3237, 0.0), (0.0, 0.0, 0.0, 1.0)))
ob_cylinder_002.location = (-0.7034, -2.833, -0.5216)
ob_cylinder_002.rotation_euler = (0.0, 1.571, 0.0)
ob_cylinder_002.scale = (0.5, 0.5, 0.5)
ob_cylinder_002.lineart.crease_threshold = 0.0
ob_cube_001.parent = ob_empty_001
ob_cube_001.matrix_parent_inverse = Matrix(((0.3237, 0.0, 0.0, 0.0), (0.0, 0.3237, 0.0, 0.0), (0.0, 0.0, 0.3237, 0.0), (0.0, 0.0, 0.0, 1.0)))
ob_cube_001.location = (0.0, 2.104, 0.8893)
ob_cube_001.lineart.crease_threshold = 0.0
ob_cube_002.parent = ob_empty_001
ob_cube_002.matrix_parent_inverse = Matrix(((0.3237, 0.0, 0.0, 0.0), (0.0, 0.3237, 0.0, 0.0), (0.0, 0.0, 0.3237, 0.0), (0.0, 0.0, 0.0, 1.0)))
ob_cube_002.location = (0.0, -2.096, 0.8893)
ob_cube_002.lineart.crease_threshold = 0.0
ob_empty.location = (0.0, 0.0, 0.0)
ob_empty.rotation_euler = (0.0, -0.0, -5.498)
ob_empty.empty_display_type = 'CUBE'
ob_empty.empty_image_offset = (0.0, 0.0)
ob_empty.lineart.crease_threshold = 0.0
ob_camera.parent = ob_empty
ob_camera.matrix_parent_inverse = Matrix(((0.7071, 0.7071, 0.0, 0.0), (-0.7071, 0.7071, 0.0, 0.0), (0.0, 0.0, 1.0, 0.0), (0.0, 0.0, 0.0, 1.0)))
ob_camera.location = (12.0, -12.0, 12.0)
ob_camera.rotation_euler = (0.9564, 0.0, 0.7854)
ob_camera.lock_rotations_4d = False
ob_camera.empty_display_type = 'ARROWS'
ob_camera.color = (0.0, 0.0, 0.0, 0.0)
ob_camera.display_type = 'WIRE'
ob_camera.lineart.crease_threshold = 0.0
ob_hemi_001.location = (-30.0, -37.0, 60.0)
ob_hemi_001.rotation_euler = (-0.4189, -0.6981, 1.466)
ob_hemi_001.lineart.crease_threshold = 0.0

# ---- collection membership
col_collection_1.objects.link(ob_empty_001)
col_collection_1.objects.link(ob_cylinder_008)
col_collection_1.objects.link(ob_cylinder_007)
col_collection_1.objects.link(ob_cylinder_006)
col_collection_1.objects.link(ob_cylinder_005)
col_collection_1.objects.link(ob_cylinder_004)
col_collection_1.objects.link(ob_cylinder_003)
col_collection_1.objects.link(ob_cylinder_000)
col_collection_1.objects.link(ob_cylinder_001)
col_collection_1.objects.link(ob_cube)
col_collection_1.objects.link(ob_cylinder_002)
col_collection_1.objects.link(ob_cube_001)
col_collection_1.objects.link(ob_cube_002)
col_collection_1.objects.link(ob_empty)
col_collection_1.objects.link(ob_camera)
col_collection_1.objects.link(ob_hemi_001)

# ---- scene / render settings (as saved in the file)
scene.camera = ob_camera
scene.frame_start = 0; scene.frame_end = 7; scene.frame_set(0)
scene.render.engine = 'BLENDER_EEVEE_NEXT'
scene.render.image_settings.compression = 90
scene.render.resolution_x = 1000
scene.render.resolution_y = 1000
scene.render.dither_intensity = 0.0
scene.render.film_transparent = True
scene.render.use_border = True
scene.cycles.use_denoising = False
scene.cycles.samples = 10
scene.cycles.sampling_pattern = 'TABULATED_SOBOL'
scene.cycles.light_sampling_threshold = 0.0
scene.cycles.use_adaptive_sampling = False
scene.cycles.use_light_tree = False
scene.cycles.blur_glossy = 0.0
scene.cycles.volume_bounces = 1
scene.cycles.pixel_filter_type = 'GAUSSIAN'
scene.cycles.sample_clamp_indirect = 0.0
scene.view_settings.view_transform = 'Standard'
bpy.context.view_layer.update()
